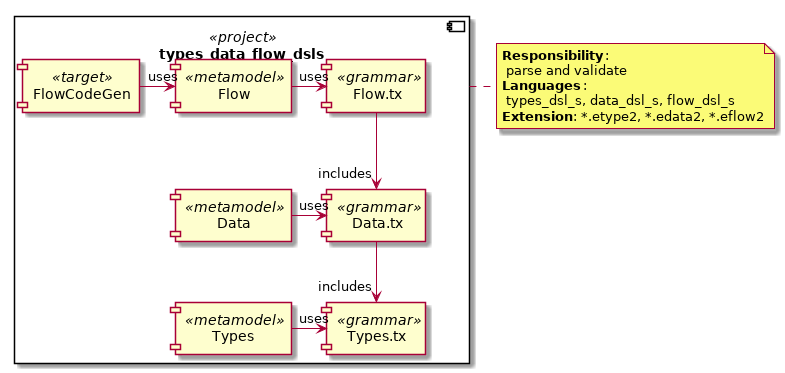

The diagram above was rendered by PlantUML. Its source (embedded in the PNG):
@startuml
component types_data_flow_dsls <<project>> {
	component Types.tx <<grammar>> as TypesG
	component Data.tx <<grammar>> as DataG
	component Flow.tx <<grammar>> as FlowG

	component Types <<metamodel>> as Types
	component Data <<metamodel>> as Data
	component Flow <<metamodel>> as Flow

	component FlowCodeGen <<target>> as FlowCodeGen

}

note as Note
**Responsibility**:
 parse and validate
**Languages**:
 types_dsl_s, data_dsl_s, flow_dsl_s
**Extension**: *.etype2, *.edata2, *.eflow2
end note

types_data_flow_dsls . Note

DataG --> "includes" TypesG
FlowG --> "includes" DataG

Types -> "uses" TypesG
Data -> "uses" DataG
Flow -> "uses" FlowG

FlowCodeGen -> "uses" Flow

@enduml